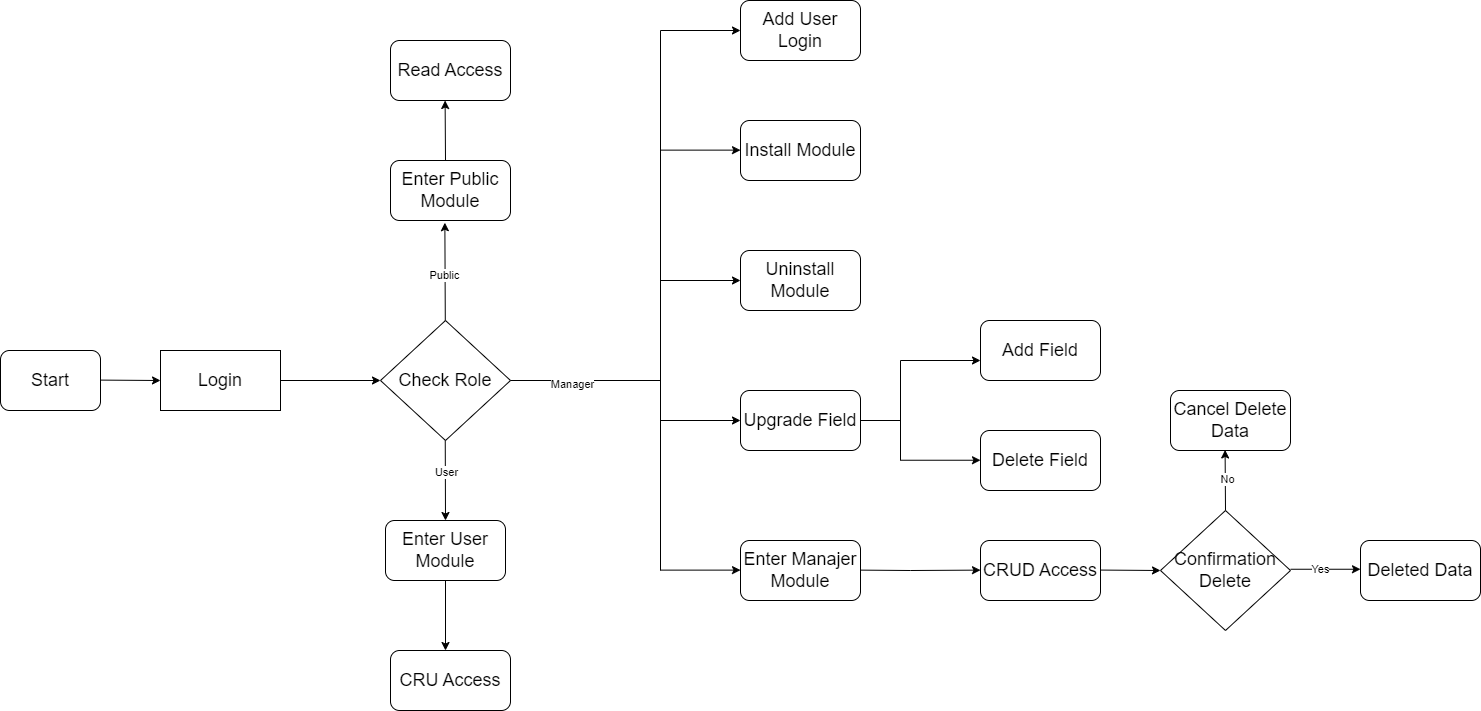

The diagram above was exported from draw.io. Its source (the exported page's mxGraphModel, read from the mxfile embedded in the PNG):
<mxGraphModel dx="2907" dy="1550" grid="1" gridSize="10" guides="1" tooltips="1" connect="1" arrows="1" fold="1" page="1" pageScale="1" pageWidth="1700" pageHeight="1100" background="#FFFFFF" math="0" shadow="0">
  <root>
    <mxCell id="0" />
    <mxCell id="1" parent="0" />
    <mxCell id="9hJp6xAqHMr1o8BYnJ6i-2" value="&lt;font style=&quot;font-size: 18px;&quot;&gt;Start&lt;/font&gt;" style="rounded=1;whiteSpace=wrap;html=1;" vertex="1" parent="1">
      <mxGeometry x="60" y="480" width="100" height="60" as="geometry" />
    </mxCell>
    <mxCell id="9hJp6xAqHMr1o8BYnJ6i-3" value="&lt;font style=&quot;font-size: 18px;&quot;&gt;Login&lt;/font&gt;" style="rounded=0;whiteSpace=wrap;html=1;" vertex="1" parent="1">
      <mxGeometry x="220" y="480" width="120" height="60" as="geometry" />
    </mxCell>
    <mxCell id="9hJp6xAqHMr1o8BYnJ6i-4" value="&lt;font style=&quot;font-size: 18px;&quot;&gt;Check Role&lt;/font&gt;" style="rhombus;whiteSpace=wrap;html=1;" vertex="1" parent="1">
      <mxGeometry x="440" y="450" width="130" height="120" as="geometry" />
    </mxCell>
    <mxCell id="9hJp6xAqHMr1o8BYnJ6i-6" value="&lt;span style=&quot;font-size: 18px;&quot;&gt;Enter User Module&lt;/span&gt;" style="rounded=1;whiteSpace=wrap;html=1;" vertex="1" parent="1">
      <mxGeometry x="445" y="650" width="120" height="60" as="geometry" />
    </mxCell>
    <mxCell id="9hJp6xAqHMr1o8BYnJ6i-9" value="&lt;font style=&quot;font-size: 18px;&quot;&gt;CRU Access&lt;/font&gt;" style="rounded=1;whiteSpace=wrap;html=1;" vertex="1" parent="1">
      <mxGeometry x="450" y="780" width="120" height="60" as="geometry" />
    </mxCell>
    <mxCell id="9hJp6xAqHMr1o8BYnJ6i-11" value="&lt;font style=&quot;font-size: 18px;&quot;&gt;Uninstall Module&lt;/font&gt;" style="rounded=1;whiteSpace=wrap;html=1;" vertex="1" parent="1">
      <mxGeometry x="800" y="380" width="120" height="60" as="geometry" />
    </mxCell>
    <mxCell id="9hJp6xAqHMr1o8BYnJ6i-12" value="&lt;font style=&quot;font-size: 18px;&quot;&gt;Upgrade Field&lt;/font&gt;" style="rounded=1;whiteSpace=wrap;html=1;" vertex="1" parent="1">
      <mxGeometry x="800" y="520" width="120" height="60" as="geometry" />
    </mxCell>
    <mxCell id="9hJp6xAqHMr1o8BYnJ6i-13" value="&lt;font style=&quot;font-size: 18px;&quot;&gt;Install Module&lt;/font&gt;" style="rounded=1;whiteSpace=wrap;html=1;" vertex="1" parent="1">
      <mxGeometry x="800" y="250" width="120" height="60" as="geometry" />
    </mxCell>
    <mxCell id="9hJp6xAqHMr1o8BYnJ6i-14" value="&lt;font style=&quot;font-size: 18px;&quot;&gt;Enter Manajer Module&lt;/font&gt;" style="rounded=1;whiteSpace=wrap;html=1;" vertex="1" parent="1">
      <mxGeometry x="800" y="670" width="120" height="60" as="geometry" />
    </mxCell>
    <mxCell id="9hJp6xAqHMr1o8BYnJ6i-16" value="&lt;font style=&quot;font-size: 18px;&quot;&gt;CRUD Access&lt;/font&gt;" style="rounded=1;whiteSpace=wrap;html=1;" vertex="1" parent="1">
      <mxGeometry x="1040" y="670" width="120" height="60" as="geometry" />
    </mxCell>
    <mxCell id="9hJp6xAqHMr1o8BYnJ6i-18" value="&lt;font style=&quot;font-size: 18px;&quot;&gt;Add User Login&lt;/font&gt;" style="rounded=1;whiteSpace=wrap;html=1;" vertex="1" parent="1">
      <mxGeometry x="800" y="130" width="120" height="60" as="geometry" />
    </mxCell>
    <mxCell id="9hJp6xAqHMr1o8BYnJ6i-19" value="&lt;span style=&quot;font-size: 18px;&quot;&gt;Add Field&lt;/span&gt;" style="rounded=1;whiteSpace=wrap;html=1;" vertex="1" parent="1">
      <mxGeometry x="1040" y="450" width="120" height="60" as="geometry" />
    </mxCell>
    <mxCell id="9hJp6xAqHMr1o8BYnJ6i-20" value="&lt;font style=&quot;font-size: 18px;&quot;&gt;Delete Field&lt;/font&gt;" style="rounded=1;whiteSpace=wrap;html=1;" vertex="1" parent="1">
      <mxGeometry x="1040" y="560" width="120" height="60" as="geometry" />
    </mxCell>
    <mxCell id="9hJp6xAqHMr1o8BYnJ6i-21" value="&lt;span style=&quot;font-size: 18px;&quot;&gt;Confirmation Delete&lt;/span&gt;" style="rhombus;whiteSpace=wrap;html=1;" vertex="1" parent="1">
      <mxGeometry x="1220" y="640" width="130" height="120" as="geometry" />
    </mxCell>
    <mxCell id="9hJp6xAqHMr1o8BYnJ6i-22" value="&lt;font style=&quot;font-size: 18px;&quot;&gt;Deleted Data&lt;/font&gt;" style="rounded=1;whiteSpace=wrap;html=1;" vertex="1" parent="1">
      <mxGeometry x="1420" y="670" width="120" height="60" as="geometry" />
    </mxCell>
    <mxCell id="9hJp6xAqHMr1o8BYnJ6i-24" value="" style="endArrow=classic;html=1;rounded=0;entryX=0;entryY=0.5;entryDx=0;entryDy=0;" edge="1" parent="1" target="9hJp6xAqHMr1o8BYnJ6i-3">
      <mxGeometry width="50" height="50" relative="1" as="geometry">
        <mxPoint x="160" y="509.6" as="sourcePoint" />
        <mxPoint x="210" y="510" as="targetPoint" />
      </mxGeometry>
    </mxCell>
    <mxCell id="9hJp6xAqHMr1o8BYnJ6i-25" value="" style="endArrow=classic;html=1;rounded=0;entryX=0;entryY=0.5;entryDx=0;entryDy=0;" edge="1" parent="1" target="9hJp6xAqHMr1o8BYnJ6i-4">
      <mxGeometry width="50" height="50" relative="1" as="geometry">
        <mxPoint x="340" y="510" as="sourcePoint" />
        <mxPoint x="400" y="510.4" as="targetPoint" />
      </mxGeometry>
    </mxCell>
    <mxCell id="9hJp6xAqHMr1o8BYnJ6i-37" value="" style="endArrow=classic;html=1;rounded=0;entryX=-0.019;entryY=0.662;entryDx=0;entryDy=0;entryPerimeter=0;" edge="1" parent="1">
      <mxGeometry width="50" height="50" relative="1" as="geometry">
        <mxPoint x="720" y="699.62" as="sourcePoint" />
        <mxPoint x="800" y="699.62" as="targetPoint" />
      </mxGeometry>
    </mxCell>
    <mxCell id="9hJp6xAqHMr1o8BYnJ6i-38" value="" style="endArrow=classic;html=1;rounded=0;entryX=-0.019;entryY=0.662;entryDx=0;entryDy=0;entryPerimeter=0;" edge="1" parent="1">
      <mxGeometry width="50" height="50" relative="1" as="geometry">
        <mxPoint x="720" y="550" as="sourcePoint" />
        <mxPoint x="800" y="550" as="targetPoint" />
      </mxGeometry>
    </mxCell>
    <mxCell id="9hJp6xAqHMr1o8BYnJ6i-39" value="" style="endArrow=classic;html=1;rounded=0;entryX=-0.019;entryY=0.662;entryDx=0;entryDy=0;entryPerimeter=0;" edge="1" parent="1">
      <mxGeometry width="50" height="50" relative="1" as="geometry">
        <mxPoint x="720" y="410" as="sourcePoint" />
        <mxPoint x="800" y="410" as="targetPoint" />
      </mxGeometry>
    </mxCell>
    <mxCell id="9hJp6xAqHMr1o8BYnJ6i-40" value="" style="endArrow=classic;html=1;rounded=0;entryX=-0.019;entryY=0.662;entryDx=0;entryDy=0;entryPerimeter=0;" edge="1" parent="1">
      <mxGeometry width="50" height="50" relative="1" as="geometry">
        <mxPoint x="720" y="279.63" as="sourcePoint" />
        <mxPoint x="800" y="279.63" as="targetPoint" />
      </mxGeometry>
    </mxCell>
    <mxCell id="9hJp6xAqHMr1o8BYnJ6i-41" value="" style="endArrow=classic;html=1;rounded=0;entryX=-0.019;entryY=0.662;entryDx=0;entryDy=0;entryPerimeter=0;" edge="1" parent="1">
      <mxGeometry width="50" height="50" relative="1" as="geometry">
        <mxPoint x="720" y="160" as="sourcePoint" />
        <mxPoint x="800" y="160" as="targetPoint" />
      </mxGeometry>
    </mxCell>
    <mxCell id="9hJp6xAqHMr1o8BYnJ6i-42" value="" style="endArrow=none;html=1;rounded=0;" edge="1" parent="1">
      <mxGeometry width="50" height="50" relative="1" as="geometry">
        <mxPoint x="570" y="510" as="sourcePoint" />
        <mxPoint x="720" y="510" as="targetPoint" />
      </mxGeometry>
    </mxCell>
    <mxCell id="9hJp6xAqHMr1o8BYnJ6i-76" value="Manager" style="edgeLabel;html=1;align=center;verticalAlign=middle;resizable=0;points=[];" vertex="1" connectable="0" parent="9hJp6xAqHMr1o8BYnJ6i-42">
      <mxGeometry x="-0.1907" y="-3" relative="1" as="geometry">
        <mxPoint as="offset" />
      </mxGeometry>
    </mxCell>
    <mxCell id="9hJp6xAqHMr1o8BYnJ6i-43" value="" style="endArrow=none;html=1;rounded=0;" edge="1" parent="1">
      <mxGeometry width="50" height="50" relative="1" as="geometry">
        <mxPoint x="960" y="590" as="sourcePoint" />
        <mxPoint x="960" y="490" as="targetPoint" />
      </mxGeometry>
    </mxCell>
    <mxCell id="9hJp6xAqHMr1o8BYnJ6i-44" value="" style="endArrow=classic;html=1;rounded=0;entryX=-0.019;entryY=0.662;entryDx=0;entryDy=0;entryPerimeter=0;" edge="1" parent="1">
      <mxGeometry width="50" height="50" relative="1" as="geometry">
        <mxPoint x="960" y="490" as="sourcePoint" />
        <mxPoint x="1040" y="490" as="targetPoint" />
      </mxGeometry>
    </mxCell>
    <mxCell id="9hJp6xAqHMr1o8BYnJ6i-45" value="" style="endArrow=classic;html=1;rounded=0;entryX=-0.019;entryY=0.662;entryDx=0;entryDy=0;entryPerimeter=0;" edge="1" parent="1">
      <mxGeometry width="50" height="50" relative="1" as="geometry">
        <mxPoint x="960" y="589.74" as="sourcePoint" />
        <mxPoint x="1040" y="589.74" as="targetPoint" />
      </mxGeometry>
    </mxCell>
    <mxCell id="9hJp6xAqHMr1o8BYnJ6i-46" value="" style="endArrow=none;html=1;rounded=0;" edge="1" parent="1">
      <mxGeometry width="50" height="50" relative="1" as="geometry">
        <mxPoint x="920" y="550" as="sourcePoint" />
        <mxPoint x="960" y="550" as="targetPoint" />
      </mxGeometry>
    </mxCell>
    <mxCell id="9hJp6xAqHMr1o8BYnJ6i-49" value="" style="endArrow=classic;html=1;rounded=0;entryX=-0.019;entryY=0.662;entryDx=0;entryDy=0;entryPerimeter=0;" edge="1" parent="1">
      <mxGeometry width="50" height="50" relative="1" as="geometry">
        <mxPoint x="970" y="700" as="sourcePoint" />
        <mxPoint x="1040" y="699.62" as="targetPoint" />
      </mxGeometry>
    </mxCell>
    <mxCell id="9hJp6xAqHMr1o8BYnJ6i-51" value="" style="endArrow=none;html=1;rounded=0;" edge="1" parent="1">
      <mxGeometry width="50" height="50" relative="1" as="geometry">
        <mxPoint x="920" y="699.62" as="sourcePoint" />
        <mxPoint x="970" y="700" as="targetPoint" />
      </mxGeometry>
    </mxCell>
    <mxCell id="9hJp6xAqHMr1o8BYnJ6i-53" value="" style="endArrow=classic;html=1;rounded=0;entryX=0;entryY=0.5;entryDx=0;entryDy=0;" edge="1" parent="1">
      <mxGeometry width="50" height="50" relative="1" as="geometry">
        <mxPoint x="1350" y="698.75" as="sourcePoint" />
        <mxPoint x="1420" y="698.75" as="targetPoint" />
      </mxGeometry>
    </mxCell>
    <mxCell id="9hJp6xAqHMr1o8BYnJ6i-82" value="Yes" style="edgeLabel;html=1;align=center;verticalAlign=middle;resizable=0;points=[];" vertex="1" connectable="0" parent="9hJp6xAqHMr1o8BYnJ6i-53">
      <mxGeometry x="-0.1602" relative="1" as="geometry">
        <mxPoint as="offset" />
      </mxGeometry>
    </mxCell>
    <mxCell id="9hJp6xAqHMr1o8BYnJ6i-65" value="&lt;span style=&quot;font-size: 18px;&quot;&gt;Enter Public Module&lt;/span&gt;" style="rounded=1;whiteSpace=wrap;html=1;" vertex="1" parent="1">
      <mxGeometry x="450" y="290" width="120" height="60" as="geometry" />
    </mxCell>
    <mxCell id="9hJp6xAqHMr1o8BYnJ6i-66" value="&lt;font style=&quot;font-size: 18px;&quot;&gt;Read Access&lt;/font&gt;" style="rounded=1;whiteSpace=wrap;html=1;" vertex="1" parent="1">
      <mxGeometry x="450" y="170" width="120" height="60" as="geometry" />
    </mxCell>
    <mxCell id="9hJp6xAqHMr1o8BYnJ6i-68" value="" style="endArrow=classic;html=1;rounded=0;entryX=0.453;entryY=1.037;entryDx=0;entryDy=0;entryPerimeter=0;" edge="1" parent="1" target="9hJp6xAqHMr1o8BYnJ6i-65">
      <mxGeometry width="50" height="50" relative="1" as="geometry">
        <mxPoint x="504.78999999999996" y="450" as="sourcePoint" />
        <mxPoint x="504.78999999999996" y="390" as="targetPoint" />
      </mxGeometry>
    </mxCell>
    <mxCell id="9hJp6xAqHMr1o8BYnJ6i-74" value="Public" style="edgeLabel;html=1;align=center;verticalAlign=middle;resizable=0;points=[];" vertex="1" connectable="0" parent="9hJp6xAqHMr1o8BYnJ6i-68">
      <mxGeometry x="-0.0555" y="1" relative="1" as="geometry">
        <mxPoint as="offset" />
      </mxGeometry>
    </mxCell>
    <mxCell id="9hJp6xAqHMr1o8BYnJ6i-69" value="" style="endArrow=classic;html=1;rounded=0;entryX=0.453;entryY=1.037;entryDx=0;entryDy=0;entryPerimeter=0;" edge="1" parent="1">
      <mxGeometry width="50" height="50" relative="1" as="geometry">
        <mxPoint x="505" y="290" as="sourcePoint" />
        <mxPoint x="504.61" y="230" as="targetPoint" />
      </mxGeometry>
    </mxCell>
    <mxCell id="9hJp6xAqHMr1o8BYnJ6i-70" value="" style="endArrow=classic;html=1;rounded=0;entryX=0.5;entryY=0;entryDx=0;entryDy=0;" edge="1" parent="1" target="9hJp6xAqHMr1o8BYnJ6i-6">
      <mxGeometry width="50" height="50" relative="1" as="geometry">
        <mxPoint x="504.75" y="570" as="sourcePoint" />
        <mxPoint x="504.75" y="630" as="targetPoint" />
      </mxGeometry>
    </mxCell>
    <mxCell id="9hJp6xAqHMr1o8BYnJ6i-75" value="User" style="edgeLabel;html=1;align=center;verticalAlign=middle;resizable=0;points=[];" vertex="1" connectable="0" parent="9hJp6xAqHMr1o8BYnJ6i-70">
      <mxGeometry x="-0.1977" y="1" relative="1" as="geometry">
        <mxPoint as="offset" />
      </mxGeometry>
    </mxCell>
    <mxCell id="9hJp6xAqHMr1o8BYnJ6i-71" value="" style="endArrow=classic;html=1;rounded=0;entryX=0.5;entryY=0;entryDx=0;entryDy=0;" edge="1" parent="1">
      <mxGeometry width="50" height="50" relative="1" as="geometry">
        <mxPoint x="505" y="710" as="sourcePoint" />
        <mxPoint x="505" y="780" as="targetPoint" />
      </mxGeometry>
    </mxCell>
    <mxCell id="9hJp6xAqHMr1o8BYnJ6i-72" value="" style="endArrow=none;html=1;rounded=0;" edge="1" parent="1">
      <mxGeometry width="50" height="50" relative="1" as="geometry">
        <mxPoint x="720" y="700" as="sourcePoint" />
        <mxPoint x="720" y="160" as="targetPoint" />
      </mxGeometry>
    </mxCell>
    <mxCell id="9hJp6xAqHMr1o8BYnJ6i-73" value="" style="endArrow=classic;html=1;rounded=0;" edge="1" parent="1">
      <mxGeometry width="50" height="50" relative="1" as="geometry">
        <mxPoint x="1160" y="699.57" as="sourcePoint" />
        <mxPoint x="1220" y="700" as="targetPoint" />
      </mxGeometry>
    </mxCell>
    <mxCell id="9hJp6xAqHMr1o8BYnJ6i-77" value="&lt;font style=&quot;font-size: 18px;&quot;&gt;Cancel Delete Data&lt;/font&gt;" style="rounded=1;whiteSpace=wrap;html=1;" vertex="1" parent="1">
      <mxGeometry x="1230" y="520" width="120" height="60" as="geometry" />
    </mxCell>
    <mxCell id="9hJp6xAqHMr1o8BYnJ6i-78" value="" style="endArrow=classic;html=1;rounded=0;exitX=0.5;exitY=0;exitDx=0;exitDy=0;entryX=0.455;entryY=0.991;entryDx=0;entryDy=0;entryPerimeter=0;" edge="1" parent="1" source="9hJp6xAqHMr1o8BYnJ6i-21" target="9hJp6xAqHMr1o8BYnJ6i-77">
      <mxGeometry width="50" height="50" relative="1" as="geometry">
        <mxPoint x="1230" y="590" as="sourcePoint" />
        <mxPoint x="1285" y="590" as="targetPoint" />
      </mxGeometry>
    </mxCell>
    <mxCell id="9hJp6xAqHMr1o8BYnJ6i-80" value="No" style="edgeLabel;html=1;align=center;verticalAlign=middle;resizable=0;points=[];" vertex="1" connectable="0" parent="9hJp6xAqHMr1o8BYnJ6i-78">
      <mxGeometry x="0.0222" y="-2" relative="1" as="geometry">
        <mxPoint as="offset" />
      </mxGeometry>
    </mxCell>
  </root>
</mxGraphModel>